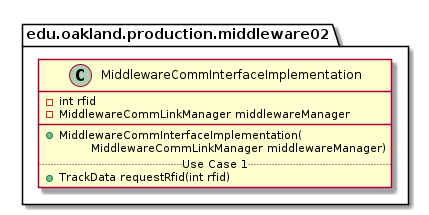

The diagram above was rendered by PlantUML. Its source (embedded in the PNG):
@startuml MiddlewareCommInterfaceImplementation

package edu.oakland.production.middleware02 {
    class MiddlewareCommInterfaceImplementation {
        - int rfid
        - MiddlewareCommLinkManager middlewareManager
        __
        + MiddlewareCommInterfaceImplementation(
        \tMiddlewareCommLinkManager middlewareManager)
        .. Use Case 1 ..
        + TrackData requestRfid(int rfid)
}

@enduml